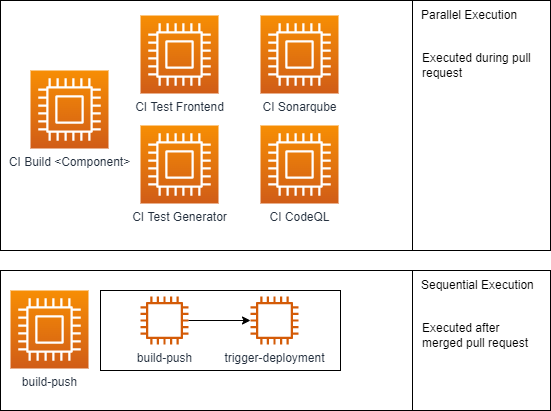

The diagram above was exported from draw.io. Its source (the exported page's mxGraphModel, read from the mxfile embedded in the PNG):
<mxGraphModel dx="1102" dy="857" grid="1" gridSize="10" guides="1" tooltips="1" connect="1" arrows="1" fold="1" page="1" pageScale="1" pageWidth="827" pageHeight="1169" math="0" shadow="0">
  <root>
    <mxCell id="0" />
    <mxCell id="1" parent="0" />
    <mxCell id="ckaeTSYNqhC8xwun1gUv-14" value="" style="rounded=0;whiteSpace=wrap;html=1;" vertex="1" parent="1">
      <mxGeometry x="100" y="300" width="412" height="140" as="geometry" />
    </mxCell>
    <mxCell id="ckaeTSYNqhC8xwun1gUv-16" value="" style="rounded=0;whiteSpace=wrap;html=1;" vertex="1" parent="1">
      <mxGeometry x="200" y="320" width="240" height="80" as="geometry" />
    </mxCell>
    <mxCell id="ckaeTSYNqhC8xwun1gUv-13" value="" style="rounded=0;whiteSpace=wrap;html=1;" vertex="1" parent="1">
      <mxGeometry x="512" y="30" width="138" height="250" as="geometry" />
    </mxCell>
    <mxCell id="ckaeTSYNqhC8xwun1gUv-10" value="" style="rounded=0;whiteSpace=wrap;html=1;" vertex="1" parent="1">
      <mxGeometry x="100" y="30" width="412" height="250" as="geometry" />
    </mxCell>
    <mxCell id="ckaeTSYNqhC8xwun1gUv-1" value="CI Build &amp;lt;Component&amp;gt;" style="sketch=0;points=[[0,0,0],[0.25,0,0],[0.5,0,0],[0.75,0,0],[1,0,0],[0,1,0],[0.25,1,0],[0.5,1,0],[0.75,1,0],[1,1,0],[0,0.25,0],[0,0.5,0],[0,0.75,0],[1,0.25,0],[1,0.5,0],[1,0.75,0]];outlineConnect=0;fontColor=#232F3E;gradientColor=#F78E04;gradientDirection=north;fillColor=#D05C17;strokeColor=#ffffff;dashed=0;verticalLabelPosition=bottom;verticalAlign=top;align=center;html=1;fontSize=12;fontStyle=0;aspect=fixed;shape=mxgraph.aws4.resourceIcon;resIcon=mxgraph.aws4.compute;" vertex="1" parent="1">
      <mxGeometry x="130" y="100" width="78" height="78" as="geometry" />
    </mxCell>
    <mxCell id="ckaeTSYNqhC8xwun1gUv-2" value="build-push" style="sketch=0;points=[[0,0,0],[0.25,0,0],[0.5,0,0],[0.75,0,0],[1,0,0],[0,1,0],[0.25,1,0],[0.5,1,0],[0.75,1,0],[1,1,0],[0,0.25,0],[0,0.5,0],[0,0.75,0],[1,0.25,0],[1,0.5,0],[1,0.75,0]];outlineConnect=0;fontColor=#232F3E;gradientColor=#F78E04;gradientDirection=north;fillColor=#D05C17;strokeColor=#ffffff;dashed=0;verticalLabelPosition=bottom;verticalAlign=top;align=center;html=1;fontSize=12;fontStyle=0;aspect=fixed;shape=mxgraph.aws4.resourceIcon;resIcon=mxgraph.aws4.compute;" vertex="1" parent="1">
      <mxGeometry x="110" y="320" width="78" height="78" as="geometry" />
    </mxCell>
    <mxCell id="ckaeTSYNqhC8xwun1gUv-3" value="CI Sonarqube" style="sketch=0;points=[[0,0,0],[0.25,0,0],[0.5,0,0],[0.75,0,0],[1,0,0],[0,1,0],[0.25,1,0],[0.5,1,0],[0.75,1,0],[1,1,0],[0,0.25,0],[0,0.5,0],[0,0.75,0],[1,0.25,0],[1,0.5,0],[1,0.75,0]];outlineConnect=0;fontColor=#232F3E;gradientColor=#F78E04;gradientDirection=north;fillColor=#D05C17;strokeColor=#ffffff;dashed=0;verticalLabelPosition=bottom;verticalAlign=top;align=center;html=1;fontSize=12;fontStyle=0;aspect=fixed;shape=mxgraph.aws4.resourceIcon;resIcon=mxgraph.aws4.compute;" vertex="1" parent="1">
      <mxGeometry x="360" y="45" width="78" height="78" as="geometry" />
    </mxCell>
    <mxCell id="ckaeTSYNqhC8xwun1gUv-4" value="CI CodeQL" style="sketch=0;points=[[0,0,0],[0.25,0,0],[0.5,0,0],[0.75,0,0],[1,0,0],[0,1,0],[0.25,1,0],[0.5,1,0],[0.75,1,0],[1,1,0],[0,0.25,0],[0,0.5,0],[0,0.75,0],[1,0.25,0],[1,0.5,0],[1,0.75,0]];outlineConnect=0;fontColor=#232F3E;gradientColor=#F78E04;gradientDirection=north;fillColor=#D05C17;strokeColor=#ffffff;dashed=0;verticalLabelPosition=bottom;verticalAlign=top;align=center;html=1;fontSize=12;fontStyle=0;aspect=fixed;shape=mxgraph.aws4.resourceIcon;resIcon=mxgraph.aws4.compute;" vertex="1" parent="1">
      <mxGeometry x="360" y="155" width="78" height="78" as="geometry" />
    </mxCell>
    <mxCell id="ckaeTSYNqhC8xwun1gUv-5" value="CI Test Frontend" style="sketch=0;points=[[0,0,0],[0.25,0,0],[0.5,0,0],[0.75,0,0],[1,0,0],[0,1,0],[0.25,1,0],[0.5,1,0],[0.75,1,0],[1,1,0],[0,0.25,0],[0,0.5,0],[0,0.75,0],[1,0.25,0],[1,0.5,0],[1,0.75,0]];outlineConnect=0;fontColor=#232F3E;gradientColor=#F78E04;gradientDirection=north;fillColor=#D05C17;strokeColor=#ffffff;dashed=0;verticalLabelPosition=bottom;verticalAlign=top;align=center;html=1;fontSize=12;fontStyle=0;aspect=fixed;shape=mxgraph.aws4.resourceIcon;resIcon=mxgraph.aws4.compute;" vertex="1" parent="1">
      <mxGeometry x="240" y="45" width="78" height="78" as="geometry" />
    </mxCell>
    <mxCell id="ckaeTSYNqhC8xwun1gUv-6" value="CI Test Generator" style="sketch=0;points=[[0,0,0],[0.25,0,0],[0.5,0,0],[0.75,0,0],[1,0,0],[0,1,0],[0.25,1,0],[0.5,1,0],[0.75,1,0],[1,1,0],[0,0.25,0],[0,0.5,0],[0,0.75,0],[1,0.25,0],[1,0.5,0],[1,0.75,0]];outlineConnect=0;fontColor=#232F3E;gradientColor=#F78E04;gradientDirection=north;fillColor=#D05C17;strokeColor=#ffffff;dashed=0;verticalLabelPosition=bottom;verticalAlign=top;align=center;html=1;fontSize=12;fontStyle=0;aspect=fixed;shape=mxgraph.aws4.resourceIcon;resIcon=mxgraph.aws4.compute;" vertex="1" parent="1">
      <mxGeometry x="240" y="155" width="78" height="78" as="geometry" />
    </mxCell>
    <mxCell id="ckaeTSYNqhC8xwun1gUv-8" value="build-push" style="sketch=0;outlineConnect=0;fontColor=#232F3E;gradientColor=none;fillColor=#D45B07;strokeColor=none;dashed=0;verticalLabelPosition=bottom;verticalAlign=top;align=center;html=1;fontSize=12;fontStyle=0;aspect=fixed;pointerEvents=1;shape=mxgraph.aws4.instance2;" vertex="1" parent="1">
      <mxGeometry x="240" y="326" width="48" height="48" as="geometry" />
    </mxCell>
    <mxCell id="ckaeTSYNqhC8xwun1gUv-9" value="trigger-deployment" style="sketch=0;outlineConnect=0;fontColor=#232F3E;gradientColor=none;fillColor=#D45B07;strokeColor=none;dashed=0;verticalLabelPosition=bottom;verticalAlign=top;align=center;html=1;fontSize=12;fontStyle=0;aspect=fixed;pointerEvents=1;shape=mxgraph.aws4.instance2;" vertex="1" parent="1">
      <mxGeometry x="350" y="326" width="48" height="48" as="geometry" />
    </mxCell>
    <mxCell id="ckaeTSYNqhC8xwun1gUv-11" value="Parallel Execution" style="text;html=1;strokeColor=none;fillColor=none;align=left;verticalAlign=middle;whiteSpace=wrap;rounded=0;" vertex="1" parent="1">
      <mxGeometry x="519" y="30" width="118" height="30" as="geometry" />
    </mxCell>
    <mxCell id="ckaeTSYNqhC8xwun1gUv-12" value="Executed during pull request" style="text;html=1;strokeColor=none;fillColor=none;align=left;verticalAlign=middle;whiteSpace=wrap;rounded=0;" vertex="1" parent="1">
      <mxGeometry x="520" y="80" width="118" height="30" as="geometry" />
    </mxCell>
    <mxCell id="ckaeTSYNqhC8xwun1gUv-15" value="" style="endArrow=classic;html=1;rounded=0;" edge="1" parent="1" source="ckaeTSYNqhC8xwun1gUv-8" target="ckaeTSYNqhC8xwun1gUv-9">
      <mxGeometry width="50" height="50" relative="1" as="geometry">
        <mxPoint x="410" y="250" as="sourcePoint" />
        <mxPoint x="460" y="200" as="targetPoint" />
      </mxGeometry>
    </mxCell>
    <mxCell id="ckaeTSYNqhC8xwun1gUv-17" value="" style="rounded=0;whiteSpace=wrap;html=1;" vertex="1" parent="1">
      <mxGeometry x="512" y="300" width="138" height="140" as="geometry" />
    </mxCell>
    <mxCell id="ckaeTSYNqhC8xwun1gUv-18" value="Sequential Execution" style="text;html=1;strokeColor=none;fillColor=none;align=left;verticalAlign=middle;whiteSpace=wrap;rounded=0;" vertex="1" parent="1">
      <mxGeometry x="519" y="300" width="118" height="30" as="geometry" />
    </mxCell>
    <mxCell id="ckaeTSYNqhC8xwun1gUv-19" value="Executed after merged pull request" style="text;html=1;strokeColor=none;fillColor=none;align=left;verticalAlign=middle;whiteSpace=wrap;rounded=0;" vertex="1" parent="1">
      <mxGeometry x="520" y="350" width="118" height="30" as="geometry" />
    </mxCell>
  </root>
</mxGraphModel>